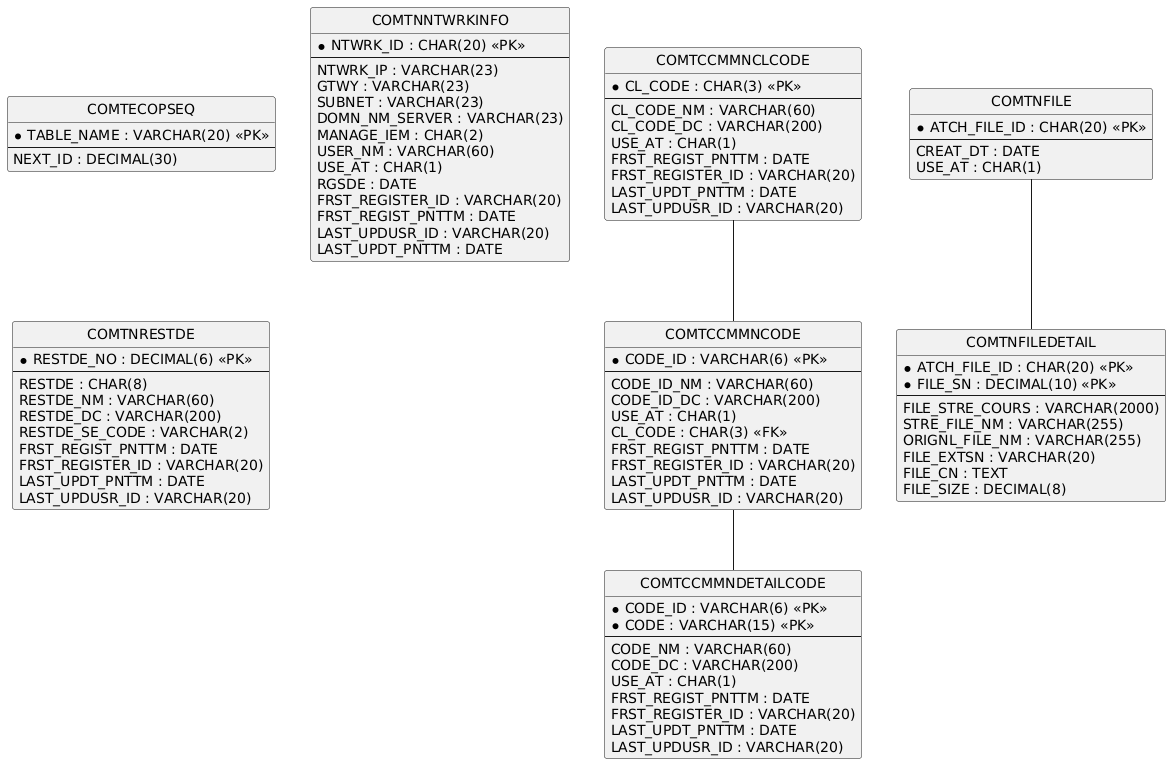

The diagram above was rendered by PlantUML. Its source (embedded in the PNG):
@startuml
hide circle
skinparam linetype ortho

entity "COMTECOPSEQ" as COMTECOPSEQ {
  * TABLE_NAME : VARCHAR(20) <<PK>>
  --
  NEXT_ID : DECIMAL(30)
}

entity "COMTNNTWRKINFO" as COMTNNTWRKINFO {
  * NTWRK_ID : CHAR(20) <<PK>>
  --
  NTWRK_IP : VARCHAR(23)
  GTWY : VARCHAR(23)
  SUBNET : VARCHAR(23)
  DOMN_NM_SERVER : VARCHAR(23)
  MANAGE_IEM : CHAR(2)
  USER_NM : VARCHAR(60)
  USE_AT : CHAR(1)
  RGSDE : DATE
  FRST_REGISTER_ID : VARCHAR(20)
  FRST_REGIST_PNTTM : DATE
  LAST_UPDUSR_ID : VARCHAR(20)
  LAST_UPDT_PNTTM : DATE
}

entity "COMTNRESTDE" as COMTNRESTDE {
  * RESTDE_NO : DECIMAL(6) <<PK>>
  --
  RESTDE : CHAR(8)
  RESTDE_NM : VARCHAR(60)
  RESTDE_DC : VARCHAR(200)
  RESTDE_SE_CODE : VARCHAR(2)
  FRST_REGIST_PNTTM : DATE
  FRST_REGISTER_ID : VARCHAR(20)
  LAST_UPDT_PNTTM : DATE
  LAST_UPDUSR_ID : VARCHAR(20)
}

entity "COMTCCMMNCLCODE" as COMTCCMMNCLCODE {
  * CL_CODE : CHAR(3) <<PK>>
  --
  CL_CODE_NM : VARCHAR(60)
  CL_CODE_DC : VARCHAR(200)
  USE_AT : CHAR(1)
  FRST_REGIST_PNTTM : DATE
  FRST_REGISTER_ID : VARCHAR(20)
  LAST_UPDT_PNTTM : DATE
  LAST_UPDUSR_ID : VARCHAR(20)
}

entity "COMTCCMMNCODE" as COMTCCMMNCODE {
  * CODE_ID : VARCHAR(6) <<PK>>
  --
  CODE_ID_NM : VARCHAR(60)
  CODE_ID_DC : VARCHAR(200)
  USE_AT : CHAR(1)
  CL_CODE : CHAR(3) <<FK>>
  FRST_REGIST_PNTTM : DATE
  FRST_REGISTER_ID : VARCHAR(20)
  LAST_UPDT_PNTTM : DATE
  LAST_UPDUSR_ID : VARCHAR(20)
}

entity "COMTCCMMNDETAILCODE" as COMTCCMMNDETAILCODE {
  * CODE_ID : VARCHAR(6) <<PK>>
  * CODE : VARCHAR(15) <<PK>>
  --
  CODE_NM : VARCHAR(60)
  CODE_DC : VARCHAR(200)
  USE_AT : CHAR(1)
  FRST_REGIST_PNTTM : DATE
  FRST_REGISTER_ID : VARCHAR(20)
  LAST_UPDT_PNTTM : DATE
  LAST_UPDUSR_ID : VARCHAR(20)
}

entity "COMTNFILE" as COMTNFILE {
  * ATCH_FILE_ID : CHAR(20) <<PK>>
  --
  CREAT_DT : DATE
  USE_AT : CHAR(1)
}

entity "COMTNFILEDETAIL" as COMTNFILEDETAIL {
  * ATCH_FILE_ID : CHAR(20) <<PK>>
  * FILE_SN : DECIMAL(10) <<PK>>
  --
  FILE_STRE_COURS : VARCHAR(2000)
  STRE_FILE_NM : VARCHAR(255)
  ORIGNL_FILE_NM : VARCHAR(255)
  FILE_EXTSN : VARCHAR(20)
  FILE_CN : TEXT
  FILE_SIZE : DECIMAL(8)
}

COMTCCMMNCLCODE -- COMTCCMMNCODE
COMTCCMMNCODE -- COMTCCMMNDETAILCODE
COMTNFILE -- COMTNFILEDETAIL
@enduml